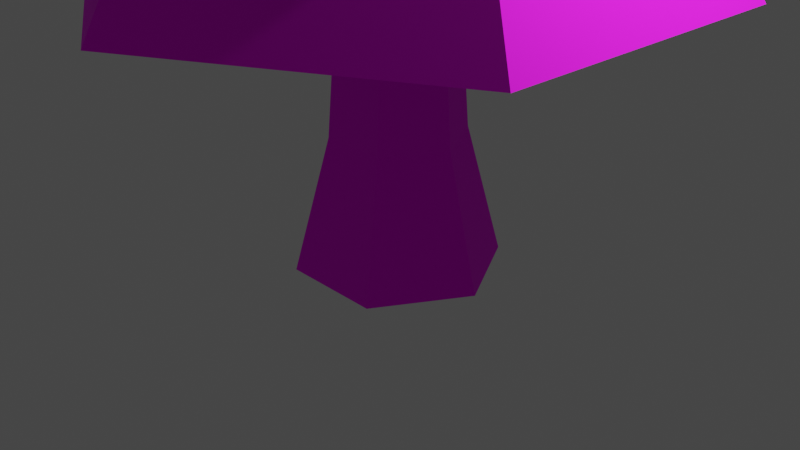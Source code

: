 # Source: Drzewo_4.blend  (saved by Blender 2.83.19; exported with 4.5.12 LTS)
import bpy
from mathutils import Matrix  # noqa: F401  (used for matrix-valued properties, if any)

bpy.ops.wm.read_factory_settings(use_empty=True)
scene = bpy.context.scene
scene.name = 'Scene'

# ---- collections
col_collection = bpy.data.collections.new('Collection'); scene.collection.children.link(col_collection)

# ---- images (referenced by path relative to the original .blend; pixels are not part of the script)
import os
ASSET_DIR = os.environ.get("B2B_ASSET_DIR", "")  # directory of the original .blend (textures are referenced by path, not embedded)
HERE = os.path.dirname(os.path.abspath(__file__))  # packed textures are extracted next to this script under _unpacked/

def load_image(name, relpath, width, height, colorspace="sRGB"):
    """Load a texture the original file referenced (path relative to the .blend, or extracted next to this script)."""
    p = next((c for c in (os.path.join(HERE, relpath), os.path.join(ASSET_DIR, relpath)) if relpath and os.path.exists(c)), "")
    if p:
        img = bpy.data.images.load(p, check_existing=True)
        img.name = name
    else:  # same state as the original file: an image datablock whose file is absent (Cycles renders it pink)
        img = bpy.data.images.new(name, width, height)
        img.source = "FILE"
        img.filepath = "//" + (relpath or name)
    img.colorspace_settings.name = colorspace
    return img
img_main_txtr_png = load_image('main_txtr.png', 'main_txtr.png', 1024, 1024, 'sRGB')

# ---- materials (node trees are filled in below, after node groups)
mat_material = bpy.data.materials.new('Material')
mat_material.alpha_threshold = 0.0
mat_material.use_transparent_shadow = False
mat_material.line_color = (0.0, 0.0, 0.0, 1.0)

# ---- material node trees
mat_material.use_nodes = True; mat_material.node_tree.nodes.clear()
_N = mat_material.node_tree.nodes; _L = mat_material.node_tree.links
n0 = _N.new('ShaderNodeOutputMaterial'); n0.name = 'Material Output'; n0.location = (300, 300)
n1 = _N.new('ShaderNodeBsdfPrincipled'); n1.name = 'Principled BSDF'; n1.location = (10, 300)
n1.distribution = 'GGX'
n1.subsurface_method = 'BURLEY'
n1.inputs[2].default_value = 1.0
n1.inputs[3].default_value = 1.45
n1.inputs[27].default_value = (0.0, 0.0, 0.0, 1.0)
n1.inputs[28].default_value = 1.0
n2 = _N.new('ShaderNodeTexImage'); n2.name = 'Image Texture'; n2.location = (-411, 207)
n2.image = img_main_txtr_png
n2.interpolation = 'Closest'
_L.new(n1.outputs[0], n0.inputs[0])
_L.new(n2.outputs[0], n1.inputs[0])
n0.is_active_output = True

# ---- world
world_world = bpy.data.worlds.new('World'); scene.world = world_world
world_world.use_nodes = True; world_world.node_tree.nodes.clear()
_N = world_world.node_tree.nodes; _L = world_world.node_tree.links
n0 = _N.new('ShaderNodeOutputWorld'); n0.name = 'World Output'; n0.location = (300, 300)
n1 = _N.new('ShaderNodeBackground'); n1.name = 'Background'; n1.location = (10, 300)
n1.inputs[0].default_value = (0.05088, 0.05088, 0.05088, 1.0)
_L.new(n1.outputs[0], n0.inputs[0])
n0.is_active_output = True
world_world.color = (0.05088, 0.05088, 0.05088)
world_world.use_sun_shadow = False
world_world.sun_shadow_jitter_overblur = 0.0

# ---- cameras
cam_camera = bpy.data.cameras.new('Camera')
cam_camera.clip_end = 100.0
cam_camera.ortho_scale = 7.314

# ---- lights
light_light = bpy.data.lights.new('Light', 'POINT')
light_light.transmission_factor = 0.0
light_light.energy = 1000.0
light_light.shadow_soft_size = 0.1
light_light.shadow_maximum_resolution = 0.006
light_light.use_absolute_resolution = True

# ---- meshes
me_cylinder = bpy.data.meshes.new('Cylinder')
me_cylinder.from_pydata([(9.773e-08, 1.07, -0.4499), (8.928e-08, 0.6984, 0.947), (0.9263, 0.5348, -0.4499), (0.6049, 0.3492, 0.947), (0.9263, -0.5348, -0.4499), (0.6049, -0.3492, 0.947), (4.217e-09, -1.07, -0.4499), (2.822e-08, -0.6984, 0.947), (-0.9263, -0.5348, -0.4499), (-0.6049, -0.3492, 0.947), (-0.9263, 0.5348, -0.4499), (-0.6049, 0.3492, 0.947), (0.2919, 0.1685, 5.813), (2.974e-07, 0.337, 5.813), (0.2919, -0.1685, 5.813), (2.679e-07, -0.337, 5.813), (-0.2919, -0.1685, 5.813), (-0.2919, 0.1685, 5.813), (0.134, 0.07734, 8.214), (9.807e-07, 0.1547, 8.214), (0.134, -0.07734, 8.214), (9.672e-07, -0.1547, 8.214), (-0.134, -0.07734, 8.214), (-0.134, 0.07734, 8.214), (0.01309, 0.007554, 10.6), (3.208e-06, 0.01511, 10.6), (0.01309, -0.007554, 10.6), (3.207e-06, -0.01511, 10.6), (-0.01308, -0.007554, 10.6), (-0.01308, 0.007554, 10.6), (0.02374, 0.04112, 10.36), (0.5387, 0.933, 7.848), (0.2995, 0.5187, 9.278), (0.0132, 0.02286, 10.67), (0.5989, -2.259e-08, 9.278), (0.0264, 1.774e-08, 10.67), (0.2995, -0.5187, 9.278), (0.0132, -0.02286, 10.67), (-0.2995, -0.5187, 9.278), (-0.0132, -0.02286, 10.67), (-0.5989, 8.451e-08, 9.278), (-0.0264, 2.246e-08, 10.67), (-0.2995, 0.5187, 9.278), (-0.0132, 0.02286, 10.67), (1.077, -7.071e-08, 7.848), (0.04749, 1.845e-08, 10.36), (0.5387, -0.933, 7.848), (0.02374, -0.04112, 10.36), (-0.5387, -0.933, 7.848), (-0.02374, -0.04112, 10.36), (-1.077, 1.219e-07, 7.848), (-0.04748, 2.694e-08, 10.36), (-0.5387, 0.933, 7.848), (-0.02374, 0.04112, 10.36), (0.04683, 0.08111, 9.857), (0.8065, 1.397, 6.519), (1.613, -1.036e-07, 6.519), (0.09366, 4.796e-08, 9.857), (0.8065, -1.397, 6.519), (0.04683, -0.08111, 9.857), (-0.8065, -1.397, 6.519), (-0.04683, -0.08111, 9.857), (-1.613, 1.849e-07, 6.519), (-0.09366, 6.47e-08, 9.857), (-0.8065, 1.397, 6.519), (-0.04683, 0.08111, 9.857), (0.04683, 0.08111, 9.649), (1.027, 1.779, 5.326), (2.054, -1.154e-07, 5.326), (0.09366, 4.796e-08, 9.649), (1.027, -1.779, 5.326), (0.04683, -0.08111, 9.649), (-1.027, -1.779, 5.326), (-0.04683, -0.08111, 9.649), (-2.054, 2.52e-07, 5.326), (-0.09366, 6.47e-08, 9.649), (-1.027, 1.779, 5.326), (-0.04683, 0.08111, 9.649), (0.04683, 0.08111, 8.252), (1.32, 2.286, 3.929), (2.64, -1.134e-07, 3.929), (0.09366, 4.796e-08, 8.252), (1.32, -2.286, 3.929), (0.04683, -0.08111, 8.252), (-1.32, -2.286, 3.929), (-0.04683, -0.08111, 8.252), (-2.64, 3.586e-07, 3.929), (-0.09366, 6.47e-08, 8.252), (-1.32, 2.286, 3.929), (-0.04683, 0.08111, 8.252), (0.04683, 0.08111, 8.002), (1.61, 2.788, 2.462), (3.219, -1.31e-07, 2.462), (0.09366, 4.796e-08, 8.002), (1.61, -2.788, 2.462), (0.04683, -0.08111, 8.002), (-1.61, -2.788, 2.462), (-0.04683, -0.08111, 8.002), (-3.219, 4.447e-07, 2.462), (-0.09366, 6.47e-08, 8.002), (-1.61, 2.788, 2.462), (-0.04683, 0.08111, 8.002), (0.04683, 0.08111, 7.127), (0.09366, 4.796e-08, 7.127), (0.04683, -0.08111, 7.127), (-0.04683, -0.08111, 7.127), (-0.09366, 6.47e-08, 7.127), (-0.04683, 0.08111, 7.127)], [], [(0, 1, 3, 2), (2, 3, 5, 4), (4, 5, 7, 6), (6, 7, 9, 8), (11, 9, 16, 17), (8, 9, 11, 10), (10, 11, 1, 0), (0, 2, 4, 6, 8, 10), (13, 17, 23, 19), (3, 1, 13, 12), (7, 5, 14, 15), (1, 11, 17, 13), (9, 7, 15, 16), (5, 3, 12, 14), (23, 22, 28, 29), (16, 15, 21, 22), (14, 12, 18, 20), (17, 16, 22, 23), (15, 14, 20, 21), (12, 13, 19, 18), (24, 25, 29, 28, 27, 26), (21, 20, 26, 27), (18, 19, 25, 24), (19, 23, 29, 25), (22, 21, 27, 28), (20, 18, 24, 26), (60, 61, 63, 62), (45, 30, 53, 51, 49, 47), (32, 33, 35, 34), (55, 56, 58, 60, 62, 64), (48, 49, 51, 50), (34, 35, 37, 36), (31, 44, 46, 48, 50, 52), (46, 47, 49, 48), (36, 37, 39, 38), (52, 53, 30, 31), (44, 45, 47, 46), (38, 39, 41, 40), (35, 33, 43, 41, 39, 37), (31, 30, 45, 44), (40, 41, 43, 42), (57, 54, 65, 63, 61, 59), (50, 51, 53, 52), (42, 43, 33, 32), (32, 34, 36, 38, 40, 42), (58, 59, 61, 60), (64, 65, 54, 55), (56, 57, 59, 58), (55, 54, 57, 56), (62, 63, 65, 64), (72, 73, 75, 74), (67, 68, 70, 72, 74, 76), (69, 66, 77, 75, 73, 71), (70, 71, 73, 72), (76, 77, 66, 67), (68, 69, 71, 70), (67, 66, 69, 68), (74, 75, 77, 76), (84, 85, 87, 86), (79, 80, 82, 84, 86, 88), (81, 78, 89, 87, 85, 83), (82, 83, 85, 84), (88, 89, 78, 79), (80, 81, 83, 82), (79, 78, 81, 80), (86, 87, 89, 88), (96, 97, 99, 98), (91, 92, 94, 96, 98, 100), (93, 90, 101, 99, 97, 95), (94, 95, 97, 96), (100, 101, 90, 91), (92, 93, 95, 94), (91, 90, 93, 92), (98, 99, 101, 100), (103, 102, 107, 106, 105, 104)])
_uv = me_cylinder.uv_layers.new(name='UVMap')
_uv.uv.foreach_set('vector', [0.5073, 0.505, 0.5073, 0.505, 0.5073, 0.505, 0.5073, 0.505, 0.5073, 0.505, 0.5073, 0.505, 0.5073, 0.505, 0.5073, 0.505, 0.5073, 0.505, 0.5073, 0.505, 0.5073, 0.505, 0.5073, 0.505, 0.5073, 0.505, 0.5073, 0.505, 0.5073, 0.505, 0.5073, 0.505, 0.5073, 0.505, 0.5073, 0.505, 0.5073, 0.505, 0.5073, 0.505, 0.5073, 0.505, 0.5073, 0.505, 0.5073, 0.505, 0.5073, 0.505, 0.5073, 0.505, 0.5073, 0.505, 0.5073, 0.505, 0.5073, 0.505, 0.5073, 0.505, 0.5073, 0.505, 0.5073, 0.505, 0.5073, 0.505, 0.5073, 0.505, 0.5073, 0.505, 0.5073, 0.505, 0.5073, 0.505, 0.5073, 0.505, 0.5073, 0.505, 0.5073, 0.505, 0.5073, 0.505, 0.5073, 0.505, 0.5073, 0.505, 0.5073, 0.505, 0.5073, 0.505, 0.5073, 0.505, 0.5073, 0.505, 0.5073, 0.505, 0.5073, 0.505, 0.5073, 0.505, 0.5073, 0.505, 0.5073, 0.505, 0.5073, 0.505, 0.5073, 0.505, 0.5073, 0.505, 0.5073, 0.505, 0.5073, 0.505, 0.5073, 0.505, 0.5073, 0.505, 0.5073, 0.505, 0.5073, 0.505, 0.5073, 0.505, 0.5073, 0.505, 0.5073, 0.505, 0.5073, 0.505, 0.5073, 0.505, 0.5073, 0.505, 0.5073, 0.505, 0.5073, 0.505, 0.5073, 0.505, 0.5073, 0.505, 0.5073, 0.505, 0.5073, 0.505, 0.5073, 0.505, 0.5073, 0.505, 0.5073, 0.505, 0.5073, 0.505, 0.5073, 0.505, 0.5073, 0.505, 0.5073, 0.505, 0.5073, 0.505, 0.5073, 0.505, 0.5073, 0.505, 0.5073, 0.505, 0.5073, 0.505, 0.5073, 0.505, 0.5073, 0.505, 0.5073, 0.505, 0.5073, 0.505, 0.5073, 0.505, 0.5073, 0.505, 0.5073, 0.505, 0.5073, 0.505, 0.5073, 0.505, 0.5073, 0.505, 0.5073, 0.505, 0.5073, 0.505, 0.5073, 0.505, 0.5073, 0.505, 0.5073, 0.505, 0.5073, 0.505, 0.5073, 0.505, 0.5073, 0.505, 0.5073, 0.505, 0.5073, 0.505, 0.5073, 0.505, 0.5073, 0.505, 0.5073, 0.505, 0.5073, 0.505, 0.4159, 0.505, 0.4159, 0.505, 0.4159, 0.505, 0.4159, 0.505, 0.4578, 0.37, 0.25, 0.49, 0.04215, 0.37, 0.04215, 0.13, 0.25, 0.01, 0.4578, 0.13, 0.4159, 0.505, 0.4159, 0.505, 0.4159, 0.505, 0.4159, 0.505, 0.4159, 0.505, 0.4159, 0.505, 0.4159, 0.505, 0.4159, 0.505, 0.4159, 0.505, 0.4159, 0.505, 0.4159, 0.505, 0.4159, 0.505, 0.4159, 0.505, 0.4159, 0.505, 0.4159, 0.505, 0.4159, 0.505, 0.4159, 0.505, 0.4159, 0.505, 0.4159, 0.505, 0.4159, 0.505, 0.4159, 0.505, 0.4159, 0.505, 0.4159, 0.505, 0.4159, 0.505, 0.4159, 0.505, 0.4159, 0.505, 0.4159, 0.505, 0.4159, 0.505, 0.4159, 0.505, 0.4159, 0.505, 0.4159, 0.505, 0.4159, 0.505, 0.4159, 0.505, 0.4159, 0.505, 0.4159, 0.505, 0.4159, 0.505, 0.4159, 0.505, 0.4159, 0.505, 0.4159, 0.505, 0.4159, 0.505, 0.4159, 0.505, 0.4159, 0.505, 0.4159, 0.505, 0.4159, 0.505, 0.4159, 0.505, 0.4159, 0.505, 0.4159, 0.505, 0.4159, 0.505, 0.4159, 0.505, 0.4159, 0.505, 0.4159, 0.505, 0.4159, 0.505, 0.4159, 0.505, 0.4159, 0.505, 0.4159, 0.505, 0.4159, 0.505, 0.4159, 0.505, 0.4159, 0.505, 0.4578, 0.37, 0.25, 0.49, 0.04215, 0.37, 0.04215, 0.13, 0.25, 0.01, 0.4578, 0.13, 0.4159, 0.505, 0.4159, 0.505, 0.4159, 0.505, 0.4159, 0.505, 0.4159, 0.505, 0.4159, 0.505, 0.4159, 0.505, 0.4159, 0.505, 0.4159, 0.505, 0.4159, 0.505, 0.4159, 0.505, 0.4159, 0.505, 0.4159, 0.505, 0.4159, 0.505, 0.4159, 0.505, 0.4159, 0.505, 0.4159, 0.505, 0.4159, 0.505, 0.4159, 0.505, 0.4159, 0.505, 0.4159, 0.505, 0.4159, 0.505, 0.4159, 0.505, 0.4159, 0.505, 0.4159, 0.505, 0.4159, 0.505, 0.4159, 0.505, 0.4159, 0.505, 0.4159, 0.505, 0.4159, 0.505, 0.4159, 0.505, 0.4159, 0.505, 0.4159, 0.505, 0.4159, 0.505, 0.4159, 0.505, 0.4159, 0.505, 0.4159, 0.505, 0.4159, 0.505, 0.4159, 0.505, 0.4159, 0.505, 0.4159, 0.505, 0.4159, 0.505, 0.4159, 0.505, 0.4159, 0.505, 0.4578, 0.37, 0.25, 0.49, 0.04215, 0.37, 0.04215, 0.13, 0.25, 0.01, 0.4578, 0.13, 0.4159, 0.505, 0.4159, 0.505, 0.4159, 0.505, 0.4159, 0.505, 0.4159, 0.505, 0.4159, 0.505, 0.4159, 0.505, 0.4159, 0.505, 0.4159, 0.505, 0.4159, 0.505, 0.4159, 0.505, 0.4159, 0.505, 0.4159, 0.505, 0.4159, 0.505, 0.4159, 0.505, 0.4159, 0.505, 0.4159, 0.505, 0.4159, 0.505, 0.4159, 0.505, 0.4159, 0.505, 0.4159, 0.505, 0.4159, 0.505, 0.4159, 0.505, 0.4159, 0.505, 0.4159, 0.505, 0.4159, 0.505, 0.4159, 0.505, 0.4159, 0.505, 0.4159, 0.505, 0.4159, 0.505, 0.4578, 0.37, 0.25, 0.49, 0.04215, 0.37, 0.04215, 0.13, 0.25, 0.01, 0.4578, 0.13, 0.4159, 0.505, 0.4159, 0.505, 0.4159, 0.505, 0.4159, 0.505, 0.4159, 0.505, 0.4159, 0.505, 0.4159, 0.505, 0.4159, 0.505, 0.4159, 0.505, 0.4159, 0.505, 0.4159, 0.505, 0.4159, 0.505, 0.4159, 0.505, 0.4159, 0.505, 0.4159, 0.505, 0.4159, 0.505, 0.4159, 0.505, 0.4159, 0.505, 0.4159, 0.505, 0.4159, 0.505, 0.4159, 0.505, 0.4159, 0.505, 0.4159, 0.505, 0.4159, 0.505, 0.4159, 0.505, 0.4159, 0.505, 0.4159, 0.505, 0.4159, 0.505, 0.4159, 0.505, 0.4159, 0.505, 0.4578, 0.37, 0.25, 0.49, 0.04215, 0.37, 0.04215, 0.13, 0.25, 0.01, 0.4578, 0.13, 0.4159, 0.505, 0.4159, 0.505, 0.4159, 0.505, 0.4159, 0.505, 0.4159, 0.505, 0.4159, 0.505, 0.4159, 0.505, 0.4159, 0.505, 0.4159, 0.505, 0.4159, 0.505, 0.4159, 0.505, 0.4159, 0.505, 0.4159, 0.505, 0.4159, 0.505, 0.4159, 0.505, 0.4159, 0.505, 0.4159, 0.505, 0.4159, 0.505, 0.4159, 0.505, 0.4159, 0.505, 0.4578, 0.37, 0.25, 0.49, 0.04215, 0.37, 0.04215, 0.13, 0.25, 0.01, 0.4578, 0.13])
me_cylinder.materials.append(mat_material)
me_cylinder.use_remesh_fix_poles = True
me_cylinder.use_remesh_preserve_attributes = False
me_cylinder.use_mirror_vertex_groups = False
me_cylinder.update()

# ---- objects
ob_light = bpy.data.objects.new('Light', light_light)
ob_camera = bpy.data.objects.new('Camera', cam_camera)
ob_cylinder = bpy.data.objects.new('Cylinder', me_cylinder)

# ---- transforms, parenting, visibility, modifiers, constraints
ob_light.location = (4.076, 1.005, 5.904)
ob_light.rotation_euler = (0.6503, 0.05522, 1.866)
ob_light.lock_rotations_4d = False
ob_light.empty_display_type = 'ARROWS'
ob_light.color = (0.0, 0.0, 0.0, 0.0)
ob_light.lineart.crease_threshold = 0.0
ob_camera.location = (7.359, -6.926, 4.958)
ob_camera.rotation_euler = (1.109, 0.0, 0.8149)
ob_camera.lock_rotations_4d = False
ob_camera.empty_display_type = 'ARROWS'
ob_camera.color = (0.0, 0.0, 0.0, 0.0)
ob_camera.display_type = 'WIRE'
ob_camera.lineart.crease_threshold = 0.0
ob_cylinder.location = (0.0, 0.0, 0.0)
ob_cylinder.rotation_euler = (0.0, -0.0, 0.5236)
ob_cylinder.lineart.crease_threshold = 0.0

# ---- collection membership
col_collection.objects.link(ob_light)
col_collection.objects.link(ob_camera)
col_collection.objects.link(ob_cylinder)

# ---- scene / render settings (as saved in the file)
scene.camera = ob_camera
scene.frame_start = 1; scene.frame_end = 250; scene.frame_set(1)
scene.render.engine = 'BLENDER_EEVEE_NEXT'
scene.cycles.use_denoising = False
scene.cycles.samples = 128
scene.cycles.sampling_pattern = 'TABULATED_SOBOL'
scene.cycles.use_adaptive_sampling = False
scene.cycles.use_light_tree = False
scene.view_settings.view_transform = 'Filmic'
bpy.context.view_layer.update()
